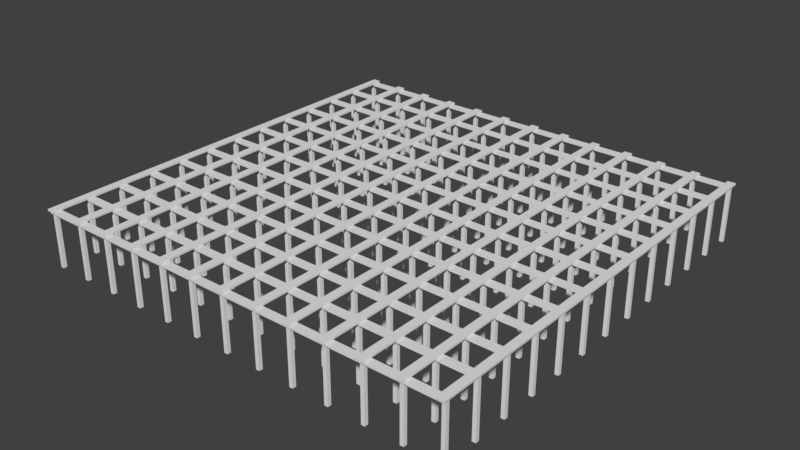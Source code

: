 # Source: buildinggrid.blend  (saved by Blender 2.77.0; exported with 4.5.12 LTS)
import bpy
from mathutils import Matrix  # noqa: F401  (used for matrix-valued properties, if any)

bpy.ops.wm.read_factory_settings(use_empty=True)
scene = bpy.context.scene
scene.name = 'Scene'

# ---- collections
col_collection_1 = bpy.data.collections.new('Collection 1'); scene.collection.children.link(col_collection_1)

# ---- world
world_world = bpy.data.worlds.new('World'); scene.world = world_world
world_world.color = (0.05088, 0.05088, 0.05088)
world_world.use_sun_shadow = False
world_world.sun_shadow_jitter_overblur = 0.0
world_world.cycles.sampling_method = 'MANUAL'

# ---- meshes
me_grid_002 = bpy.data.meshes.new('Grid.002')
me_grid_002.from_pydata([(-1.125, -1.539, 0.0812), (-1.125, -1.576, 0.0812), (0.8583, -1.539, 0.0892), (0.8583, -1.576, 0.0892), (-1.125, -1.576, 0.0892), (-1.125, -1.539, 0.0892), (0.8583, -1.576, 0.0812), (0.8583, -1.539, 0.0812)], [], [(4, 3, 2, 5), (6, 7, 2, 3), (0, 1, 4, 5), (7, 0, 5, 2), (1, 6, 3, 4)])
_uv = me_grid_002.uv_layers.new(name='UVMap')
_uv.uv.foreach_set('vector', [0.2101, 0.1078, 0.2101, 0.08365, 0.223, 0.08365, 0.223, 0.1078, 0.2314, 0.08365, 0.2314, 0.08409, 0.2286, 0.08409, 0.2286, 0.08365, 0.2343, 0.08365, 0.2343, 0.08409, 0.2314, 0.08409, 0.2314, 0.08365, 0.223, 0.1078, 0.223, 0.08365, 0.2258, 0.08365, 0.2258, 0.1078, 0.2286, 0.08365, 0.2286, 0.1078, 0.2258, 0.1078, 0.2258, 0.08365])
me_grid_002.use_remesh_preserve_volume = False
me_grid_002.use_remesh_preserve_attributes = False
me_grid_002.use_mirror_vertex_groups = False
me_grid_002.update()
me_grid = bpy.data.meshes.new('Grid')
me_grid.from_pydata([(-1.125, -1.566, -0.2203), (-1.109, -1.566, -0.2203), (-0.9614, -1.566, -0.2203), (-0.945, -1.566, -0.2203), (-0.7975, -1.566, -0.2203), (-0.7811, -1.566, -0.2203), (-0.6335, -1.566, -0.2203), (-0.6172, -1.566, -0.2203), (-0.4696, -1.566, -0.2203), (-0.4532, -1.566, -0.2203), (-0.3057, -1.566, -0.2203), (-0.2893, -1.566, -0.2203), (-0.1417, -1.566, -0.2203), (-0.1253, -1.566, -0.2203), (0.02219, -1.566, -0.2203), (0.03859, -1.566, -0.2203), (0.1861, -1.566, -0.2203), (0.2025, -1.566, -0.2203), (0.3501, -1.566, -0.2203), (0.3665, -1.566, -0.2203), (0.514, -1.566, -0.2203), (0.5304, -1.566, -0.2203), (0.6779, -1.566, -0.2203), (0.6943, -1.566, -0.2203), (0.8419, -1.566, -0.2203), (0.8583, -1.566, -0.2203), (-1.125, -1.549, -0.2203), (-1.109, -1.549, -0.2203), (-0.9614, -1.549, -0.2203), (-0.945, -1.549, -0.2203), (-0.7975, -1.549, -0.2203), (-0.7811, -1.549, -0.2203), (-0.6335, -1.549, -0.2203), (-0.6172, -1.549, -0.2203), (-0.4696, -1.549, -0.2203), (-0.4532, -1.549, -0.2203), (-0.3057, -1.549, -0.2203), (-0.2893, -1.549, -0.2203), (-0.1417, -1.549, -0.2203), (-0.1253, -1.549, -0.2203), (0.02219, -1.549, -0.2203), (0.03859, -1.549, -0.2203), (0.1861, -1.549, -0.2203), (0.2025, -1.549, -0.2203), (0.3501, -1.549, -0.2203), (0.3665, -1.549, -0.2203), (0.514, -1.549, -0.2203), (0.5304, -1.549, -0.2203), (0.6779, -1.549, -0.2203), (0.6943, -1.549, -0.2203), (0.8419, -1.549, -0.2203), (0.8583, -1.549, -0.2203), (-1.125, -1.549, 0.02966), (-1.125, -1.566, 0.02966), (-1.109, -1.566, 0.02966), (-1.109, -1.549, 0.02966), (-0.9614, -1.566, 0.02966), (-0.9614, -1.549, 0.02966), (-0.945, -1.566, 0.02966), (-0.945, -1.549, 0.02966), (-0.7975, -1.566, 0.02966), (-0.7975, -1.549, 0.02966), (-0.7811, -1.566, 0.02966), (-0.7811, -1.549, 0.02966), (-0.6335, -1.566, 0.02966), (-0.6335, -1.549, 0.02966), (-0.6172, -1.566, 0.02966), (-0.6172, -1.549, 0.02966), (-0.4696, -1.566, 0.02966), (-0.4696, -1.549, 0.02966), (-0.4532, -1.566, 0.02966), (-0.4532, -1.549, 0.02966), (-0.3057, -1.566, 0.02966), (-0.3057, -1.549, 0.02966), (-0.2893, -1.566, 0.02966), (-0.2893, -1.549, 0.02966), (-0.1417, -1.566, 0.02966), (-0.1417, -1.549, 0.02966), (-0.1253, -1.566, 0.02966), (-0.1253, -1.549, 0.02966), (0.02219, -1.566, 0.02966), (0.02219, -1.549, 0.02966), (0.03859, -1.566, 0.02966), (0.03859, -1.549, 0.02966), (0.1861, -1.566, 0.02966), (0.1861, -1.549, 0.02966), (0.2025, -1.566, 0.02966), (0.2025, -1.549, 0.02966), (0.3501, -1.566, 0.02966), (0.3501, -1.549, 0.02966), (0.3665, -1.566, 0.02966), (0.3665, -1.549, 0.02966), (0.514, -1.566, 0.02966), (0.514, -1.549, 0.02966), (0.5304, -1.566, 0.02966), (0.5304, -1.549, 0.02966), (0.6779, -1.566, 0.02966), (0.6779, -1.549, 0.02966), (0.6943, -1.566, 0.02966), (0.6943, -1.549, 0.02966), (0.8419, -1.566, 0.02966), (0.8419, -1.549, 0.02966), (0.8583, -1.566, 0.02966), (0.8583, -1.549, 0.02966), (-1.125, -1.539, 0.02966), (-1.125, -1.576, 0.02966), (0.8583, -1.539, 0.03766), (0.8583, -1.576, 0.03766), (-1.125, -1.576, 0.03766), (-1.125, -1.539, 0.03766), (0.8583, -1.576, 0.02966), (0.8583, -1.539, 0.02966)], [], [(43, 42, 85, 87), (46, 20, 92, 93), (29, 28, 57, 59), (32, 6, 64, 65), (17, 43, 87, 86), (3, 29, 59, 58), (16, 17, 86, 84), (2, 3, 58, 56), (39, 38, 77, 79), (42, 16, 84, 85), (28, 2, 56, 57), (13, 39, 79, 78), (12, 13, 78, 76), (108, 107, 106, 109), (6, 7, 66, 64), (20, 21, 94, 92), (7, 33, 67, 66), (21, 47, 95, 94), (36, 10, 72, 73), (50, 24, 100, 101), (33, 32, 65, 67), (47, 46, 93, 95), (10, 11, 74, 72), (24, 25, 102, 100), (11, 37, 75, 74), (25, 51, 103, 102), (40, 14, 80, 81), (37, 36, 73, 75), (51, 50, 101, 103), (26, 0, 53, 52), (0, 1, 54, 53), (14, 15, 82, 80), (1, 27, 55, 54), (15, 41, 83, 82), (30, 4, 60, 61), (27, 26, 52, 55), (44, 18, 88, 89), (41, 40, 81, 83), (4, 5, 62, 60), (18, 19, 90, 88), (5, 31, 63, 62), (19, 45, 91, 90), (34, 8, 68, 69), (31, 30, 61, 63), (48, 22, 96, 97), (45, 44, 89, 91), (8, 9, 70, 68), (22, 23, 98, 96), (9, 35, 71, 70), (23, 49, 99, 98), (38, 12, 76, 77), (35, 34, 69, 71), (49, 48, 97, 99), (110, 111, 106, 107), (105, 104, 111, 110), (104, 105, 108, 109), (111, 104, 109, 106), (105, 110, 107, 108)])
_uv = me_grid.uv_layers.new(name='UVMap')
_uv.uv.foreach_set('vector', [0.1621, 0.08943, 0.1615, 0.08943, 0.1615, 0.08707, 0.1621, 0.08707, 0.1721, 0.09179, 0.1715, 0.09179, 0.1715, 0.08943, 0.1721, 0.08943, 0.1656, 0.08943, 0.165, 0.08943, 0.165, 0.08707, 0.1656, 0.08707, 0.1627, 0.09179, 0.1621, 0.09179, 0.1621, 0.08943, 0.1627, 0.08943, 0.165, 0.08943, 0.1656, 0.08943, 0.1656, 0.09179, 0.165, 0.09179, 0.1732, 0.08943, 0.1726, 0.08943, 0.1726, 0.08707, 0.1732, 0.08707, 0.1615, 0.08943, 0.1609, 0.08943, 0.1609, 0.08707, 0.1615, 0.08707, 0.1603, 0.08943, 0.1597, 0.08943, 0.1597, 0.08707, 0.1603, 0.08707, 0.1668, 0.08943, 0.1662, 0.08943, 0.1662, 0.08707, 0.1668, 0.08707, 0.1615, 0.09179, 0.1609, 0.09179, 0.1609, 0.08943, 0.1615, 0.08943, 0.1621, 0.09179, 0.1615, 0.09179, 0.1615, 0.08943, 0.1621, 0.08943, 0.1674, 0.09179, 0.1668, 0.09179, 0.1668, 0.08943, 0.1674, 0.08943, 0.1662, 0.08943, 0.1656, 0.08943, 0.1656, 0.08707, 0.1662, 0.08707, 0.156, 0.1058, 0.156, 0.08707, 0.1573, 0.08707, 0.1573, 0.1058, 0.1633, 0.08943, 0.1627, 0.08943, 0.1627, 0.08707, 0.1633, 0.08707, 0.1703, 0.08943, 0.1697, 0.08943, 0.1697, 0.08707, 0.1703, 0.08707, 0.1709, 0.09179, 0.1703, 0.09179, 0.1703, 0.08943, 0.1709, 0.08943, 0.1662, 0.09179, 0.1656, 0.09179, 0.1656, 0.08943, 0.1662, 0.08943, 0.1715, 0.09179, 0.1709, 0.09179, 0.1709, 0.08943, 0.1715, 0.08943, 0.1597, 0.09179, 0.1592, 0.09179, 0.1592, 0.08943, 0.1597, 0.08943, 0.1697, 0.09179, 0.1691, 0.09179, 0.1691, 0.08943, 0.1697, 0.08943, 0.165, 0.08943, 0.1644, 0.08943, 0.1644, 0.08707, 0.165, 0.08707, 0.1627, 0.08943, 0.1621, 0.08943, 0.1621, 0.08707, 0.1627, 0.08707, 0.1744, 0.09179, 0.1738, 0.09179, 0.1738, 0.08943, 0.1744, 0.08943, 0.1668, 0.09179, 0.1662, 0.09179, 0.1662, 0.08943, 0.1668, 0.08943, 0.1609, 0.09179, 0.1603, 0.09179, 0.1603, 0.08943, 0.1609, 0.08943, 0.1738, 0.09179, 0.1732, 0.09179, 0.1732, 0.08943, 0.1738, 0.08943, 0.1685, 0.08943, 0.168, 0.08943, 0.168, 0.08707, 0.1685, 0.08707, 0.1715, 0.08943, 0.1709, 0.08943, 0.1709, 0.08707, 0.1715, 0.08707, 0.1726, 0.09179, 0.1721, 0.09179, 0.1721, 0.08943, 0.1726, 0.08943, 0.1744, 0.08943, 0.1738, 0.08943, 0.1738, 0.08707, 0.1744, 0.08707, 0.168, 0.08943, 0.1674, 0.08943, 0.1674, 0.08707, 0.168, 0.08707, 0.1726, 0.08943, 0.1721, 0.08943, 0.1721, 0.08707, 0.1726, 0.08707, 0.1738, 0.08943, 0.1732, 0.08943, 0.1732, 0.08707, 0.1738, 0.08707, 0.1732, 0.09179, 0.1726, 0.09179, 0.1726, 0.08943, 0.1732, 0.08943, 0.1703, 0.09179, 0.1697, 0.09179, 0.1697, 0.08943, 0.1703, 0.08943, 0.1603, 0.09179, 0.1597, 0.09179, 0.1597, 0.08943, 0.1603, 0.08943, 0.1697, 0.08943, 0.1691, 0.08943, 0.1691, 0.08707, 0.1697, 0.08707, 0.1597, 0.08943, 0.1592, 0.08943, 0.1592, 0.08707, 0.1597, 0.08707, 0.1674, 0.08943, 0.1668, 0.08943, 0.1668, 0.08707, 0.1674, 0.08707, 0.165, 0.09179, 0.1644, 0.09179, 0.1644, 0.08943, 0.165, 0.08943, 0.1644, 0.09179, 0.1638, 0.09179, 0.1638, 0.08943, 0.1644, 0.08943, 0.1685, 0.09179, 0.168, 0.09179, 0.168, 0.08943, 0.1685, 0.08943, 0.1609, 0.08943, 0.1603, 0.08943, 0.1603, 0.08707, 0.1609, 0.08707, 0.168, 0.09179, 0.1674, 0.09179, 0.1674, 0.08943, 0.168, 0.08943, 0.1709, 0.08943, 0.1703, 0.08943, 0.1703, 0.08707, 0.1709, 0.08707, 0.1638, 0.08943, 0.1633, 0.08943, 0.1633, 0.08707, 0.1638, 0.08707, 0.1644, 0.08943, 0.1638, 0.08943, 0.1638, 0.08707, 0.1644, 0.08707, 0.1638, 0.09179, 0.1633, 0.09179, 0.1633, 0.08943, 0.1638, 0.08943, 0.1633, 0.09179, 0.1627, 0.09179, 0.1627, 0.08943, 0.1633, 0.08943, 0.1691, 0.09179, 0.1685, 0.09179, 0.1685, 0.08943, 0.1691, 0.08943, 0.1691, 0.08943, 0.1685, 0.08943, 0.1685, 0.08707, 0.1691, 0.08707, 0.1721, 0.08943, 0.1715, 0.08943, 0.1715, 0.08707, 0.1721, 0.08707, 0.1747, 0.08742, 0.1747, 0.08776, 0.1744, 0.08776, 0.1744, 0.08742, 0.1586, 0.1058, 0.1573, 0.1058, 0.1573, 0.08707, 0.1586, 0.08707, 0.1747, 0.08707, 0.1747, 0.08742, 0.1744, 0.08742, 0.1744, 0.08707, 0.1592, 0.08707, 0.1592, 0.1058, 0.1589, 0.1058, 0.1589, 0.08707, 0.1589, 0.08707, 0.1589, 0.1058, 0.1586, 0.1058, 0.1586, 0.08707])
me_grid.use_remesh_preserve_volume = False
me_grid.use_remesh_preserve_attributes = False
me_grid.use_mirror_vertex_groups = False
me_grid.update()

# ---- objects
ob_grid_025 = bpy.data.objects.new('Grid.025', me_grid_002)
ob_grid_024 = bpy.data.objects.new('Grid.024', me_grid_002)
ob_grid_023 = bpy.data.objects.new('Grid.023', me_grid_002)
ob_grid_022 = bpy.data.objects.new('Grid.022', me_grid_002)
ob_grid_021 = bpy.data.objects.new('Grid.021', me_grid_002)
ob_grid_020 = bpy.data.objects.new('Grid.020', me_grid_002)
ob_grid_019 = bpy.data.objects.new('Grid.019', me_grid_002)
ob_grid_018 = bpy.data.objects.new('Grid.018', me_grid_002)
ob_grid_017 = bpy.data.objects.new('Grid.017', me_grid_002)
ob_grid_016 = bpy.data.objects.new('Grid.016', me_grid_002)
ob_grid_015 = bpy.data.objects.new('Grid.015', me_grid_002)
ob_grid_014 = bpy.data.objects.new('Grid.014', me_grid_002)
ob_grid_013 = bpy.data.objects.new('Grid.013', me_grid_002)
ob_grid_012 = bpy.data.objects.new('Grid.012', me_grid)
ob_grid_011 = bpy.data.objects.new('Grid.011', me_grid)
ob_grid_010 = bpy.data.objects.new('Grid.010', me_grid)
ob_grid_009 = bpy.data.objects.new('Grid.009', me_grid)
ob_grid_008 = bpy.data.objects.new('Grid.008', me_grid)
ob_grid_007 = bpy.data.objects.new('Grid.007', me_grid)
ob_grid_006 = bpy.data.objects.new('Grid.006', me_grid)
ob_grid_005 = bpy.data.objects.new('Grid.005', me_grid)
ob_grid_004 = bpy.data.objects.new('Grid.004', me_grid)
ob_grid_003 = bpy.data.objects.new('Grid.003', me_grid)
ob_grid_002 = bpy.data.objects.new('Grid.002', me_grid)
ob_grid_001 = bpy.data.objects.new('Grid.001', me_grid)
ob_grid = bpy.data.objects.new('Grid', me_grid)

# ---- transforms, parenting, visibility, modifiers, constraints
ob_grid_025.location = (2.538, -0.1485, 0.1775)
ob_grid_025.rotation_euler = (0.0, -0.0, -1.571)
ob_grid_025.lineart.crease_threshold = 0.0
ob_grid_024.location = (2.376, -0.1485, 0.1775)
ob_grid_024.rotation_euler = (0.0, -0.0, -1.571)
ob_grid_024.lineart.crease_threshold = 0.0
ob_grid_023.location = (2.213, -0.1485, 0.1775)
ob_grid_023.rotation_euler = (0.0, -0.0, -1.571)
ob_grid_023.lineart.crease_threshold = 0.0
ob_grid_022.location = (2.049, -0.1485, 0.1775)
ob_grid_022.rotation_euler = (0.0, -0.0, -1.571)
ob_grid_022.lineart.crease_threshold = 0.0
ob_grid_021.location = (1.884, -0.1485, 0.1775)
ob_grid_021.rotation_euler = (0.0, -0.0, -1.571)
ob_grid_021.lineart.crease_threshold = 0.0
ob_grid_020.location = (1.722, -0.1485, 0.1775)
ob_grid_020.rotation_euler = (0.0, -0.0, -1.571)
ob_grid_020.lineart.crease_threshold = 0.0
ob_grid_019.location = (1.556, -0.1485, 0.1775)
ob_grid_019.rotation_euler = (0.0, -0.0, -1.571)
ob_grid_019.lineart.crease_threshold = 0.0
ob_grid_018.location = (1.392, -0.1485, 0.1775)
ob_grid_018.rotation_euler = (0.0, -0.0, -1.571)
ob_grid_018.lineart.crease_threshold = 0.0
ob_grid_017.location = (1.229, -0.1485, 0.1775)
ob_grid_017.rotation_euler = (0.0, -0.0, -1.571)
ob_grid_017.lineart.crease_threshold = 0.0
ob_grid_016.location = (1.063, -0.1485, 0.1775)
ob_grid_016.rotation_euler = (0.0, -0.0, -1.571)
ob_grid_016.lineart.crease_threshold = 0.0
ob_grid_015.location = (0.9002, -0.1485, 0.1775)
ob_grid_015.rotation_euler = (0.0, -0.0, -1.571)
ob_grid_015.lineart.crease_threshold = 0.0
ob_grid_014.location = (0.7377, -0.1485, 0.1775)
ob_grid_014.rotation_euler = (0.0, -0.0, -1.571)
ob_grid_014.lineart.crease_threshold = 0.0
ob_grid_013.location = (0.5739, -0.1485, 0.1775)
ob_grid_013.rotation_euler = (0.0, -0.0, -1.571)
ob_grid_013.lineart.crease_threshold = 0.0
ob_grid_012.location = (0.1335, 2.509, 0.2203)
ob_grid_012.lineart.crease_threshold = 0.0
ob_grid_011.location = (0.1335, 2.349, 0.2203)
ob_grid_011.lineart.crease_threshold = 0.0
ob_grid_010.location = (0.1335, 2.188, 0.2203)
ob_grid_010.lineart.crease_threshold = 0.0
ob_grid_009.location = (0.1335, 2.024, 0.2203)
ob_grid_009.lineart.crease_threshold = 0.0
ob_grid_008.location = (0.1335, 1.863, 0.2203)
ob_grid_008.lineart.crease_threshold = 0.0
ob_grid_007.location = (0.1335, 1.703, 0.2203)
ob_grid_007.lineart.crease_threshold = 0.0
ob_grid_006.location = (0.1335, 1.541, 0.2203)
ob_grid_006.lineart.crease_threshold = 0.0
ob_grid_005.location = (0.1335, 1.38, 0.2203)
ob_grid_005.lineart.crease_threshold = 0.0
ob_grid_004.location = (0.1335, 1.219, 0.2203)
ob_grid_004.lineart.crease_threshold = 0.0
ob_grid_003.location = (0.1335, 1.057, 0.2203)
ob_grid_003.lineart.crease_threshold = 0.0
ob_grid_002.location = (0.1335, 0.8943, 0.2203)
ob_grid_002.lineart.crease_threshold = 0.0
ob_grid_001.location = (0.1335, 0.5739, 0.2203)
ob_grid_001.lineart.crease_threshold = 0.0
ob_grid.location = (0.1335, 0.7352, 0.2203)
ob_grid.lineart.crease_threshold = 0.0

# ---- collection membership
col_collection_1.objects.link(ob_grid_025)
col_collection_1.objects.link(ob_grid_024)
col_collection_1.objects.link(ob_grid_023)
col_collection_1.objects.link(ob_grid_022)
col_collection_1.objects.link(ob_grid_021)
col_collection_1.objects.link(ob_grid_020)
col_collection_1.objects.link(ob_grid_019)
col_collection_1.objects.link(ob_grid_018)
col_collection_1.objects.link(ob_grid_017)
col_collection_1.objects.link(ob_grid_016)
col_collection_1.objects.link(ob_grid_015)
col_collection_1.objects.link(ob_grid_014)
col_collection_1.objects.link(ob_grid_013)
col_collection_1.objects.link(ob_grid_012)
col_collection_1.objects.link(ob_grid_011)
col_collection_1.objects.link(ob_grid_010)
col_collection_1.objects.link(ob_grid_009)
col_collection_1.objects.link(ob_grid_008)
col_collection_1.objects.link(ob_grid_007)
col_collection_1.objects.link(ob_grid_006)
col_collection_1.objects.link(ob_grid_005)
col_collection_1.objects.link(ob_grid_004)
col_collection_1.objects.link(ob_grid_003)
col_collection_1.objects.link(ob_grid_002)
col_collection_1.objects.link(ob_grid_001)
col_collection_1.objects.link(ob_grid)

# ---- scene / render settings (as saved in the file)
scene.frame_start = 1; scene.frame_end = 250; scene.frame_set(1)
scene.render.engine = 'BLENDER_EEVEE_NEXT'
scene.render.resolution_percentage = 50
scene.render.dither_intensity = 0.0
scene.cycles.use_denoising = False
scene.cycles.samples = 128
scene.cycles.sampling_pattern = 'TABULATED_SOBOL'
scene.cycles.light_sampling_threshold = 0.0
scene.cycles.use_adaptive_sampling = False
scene.cycles.use_light_tree = False
scene.cycles.blur_glossy = 0.0
scene.cycles.sample_clamp_indirect = 0.0
scene.view_settings.view_transform = 'Standard'
bpy.context.view_layer.update()

# ---- added for rendering (the .blend has no active camera and no usable light): camera, sun
cam_auto = bpy.data.cameras.new('AutoCamera')
cam_auto.lens = 50.0
cam_auto.sensor_width = 36.0
cam_auto.clip_end = 1000.0
ob_auto_camera = bpy.data.objects.new('AutoCamera', cam_auto)
scene.collection.objects.link(ob_auto_camera)
ob_auto_camera.location = (2.61678, -3.15685, 2.22795)
ob_auto_camera.rotation_euler = (1.09748, -7.21219e-08, 0.694738)
scene.camera = ob_auto_camera
light_auto_sun = bpy.data.lights.new('AutoSun', 'SUN')
light_auto_sun.energy = 3.0
light_auto_sun.angle = 0.0523599
ob_auto_sun = bpy.data.objects.new('AutoSun', light_auto_sun)
scene.collection.objects.link(ob_auto_sun)
ob_auto_sun.rotation_euler = (0.872665, 0.174533, 0.523599)
bpy.context.view_layer.update()
